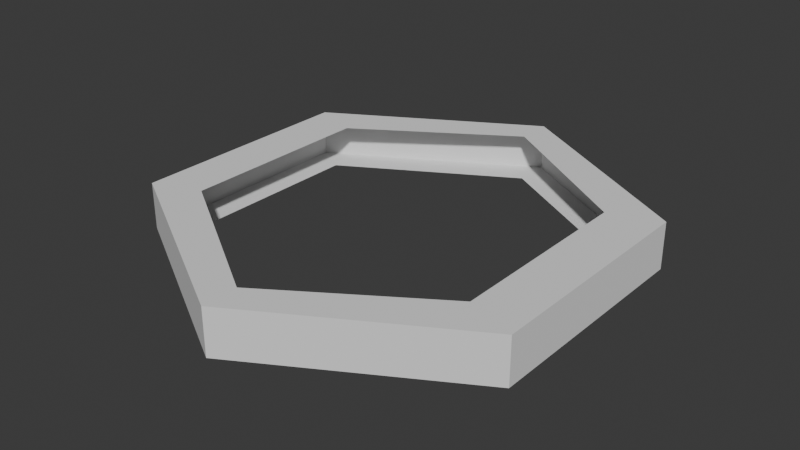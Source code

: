 # Source: hex_holo_mesh.blend  (saved by Blender 4.4.32; exported with 4.5.12 LTS)
import bpy
from mathutils import Matrix  # noqa: F401  (used for matrix-valued properties, if any)

bpy.ops.wm.read_factory_settings(use_empty=True)
scene = bpy.context.scene
scene.name = 'Scene'

# ---- collections
col_collection = bpy.data.collections.new('Collection'); scene.collection.children.link(col_collection)

# ---- world
world_world = bpy.data.worlds.new('World'); scene.world = world_world
world_world.use_nodes = True; world_world.node_tree.nodes.clear()
_N = world_world.node_tree.nodes; _L = world_world.node_tree.links
n0 = _N.new('ShaderNodeOutputWorld'); n0.name = 'World Output'; n0.location = (300, 300)
n1 = _N.new('ShaderNodeBackground'); n1.name = 'Background'; n1.location = (10, 300)
n1.inputs[0].default_value = (0.05088, 0.05088, 0.05088, 1.0)
_L.new(n1.outputs[0], n0.inputs[0])
n0.is_active_output = True
world_world.color = (0.05088, 0.05088, 0.05088)
world_world.sun_shadow_jitter_overblur = 0.0

# ---- meshes
me_cylinder = bpy.data.meshes.new('Cylinder')
me_cylinder.from_pydata([(0.01633, 7.273, -1.72), (0.01633, 7.273, 5.96e-08), (6.315, 3.637, -1.72), (5.597, 3.637, 5.96e-08), (6.315, -3.637, -1.72), (5.597, -3.637, 5.96e-08), (0.01633, -7.273, -1.72), (0.01633, -7.273, 5.96e-08), (-6.283, -3.637, -1.72), (-5.662, -3.637, 5.96e-08), (-6.283, 3.637, -1.72), (-5.662, 3.637, 5.96e-08), (0.01633, 8.6, -1.72), (7.464, 4.3, -1.72), (7.464, 4.3, 5.96e-08), (0.01633, 8.6, 5.96e-08), (7.464, -4.3, -1.72), (7.464, -4.3, 5.96e-08), (0.01633, -8.6, -1.72), (0.01633, -8.6, 5.96e-08), (-7.431, -4.3, -1.72), (-7.431, -4.3, 5.96e-08), (-7.431, 4.3, -1.72), (-7.431, 4.3, 5.96e-08)], [], [(12, 15, 14, 13), (13, 14, 17, 16), (16, 17, 19, 18), (18, 19, 21, 20), (20, 21, 23, 22), (22, 23, 15, 12), (2, 0, 12, 13), (1, 3, 14, 15), (4, 2, 13, 16), (3, 5, 17, 14), (6, 4, 16, 18), (5, 7, 19, 17), (8, 6, 18, 20), (7, 9, 21, 19), (10, 8, 20, 22), (9, 11, 23, 21), (0, 10, 22, 12), (11, 1, 15, 23)])
_uv = me_cylinder.uv_layers.new(name='UVMap')
_uv.uv.foreach_set('vector', [1.0, 0.5, 1.0, 1.0, 0.8333, 1.0, 0.8333, 0.5, 0.8333, 0.5, 0.8333, 1.0, 0.6667, 1.0, 0.6667, 0.5, 0.6667, 0.5, 0.6667, 1.0, 0.5, 1.0, 0.5, 0.5, 0.5, 0.5, 0.5, 1.0, 0.3333, 1.0, 0.3333, 0.5, 0.3333, 0.5, 0.3333, 1.0, 0.1667, 1.0, 0.1667, 0.5, 0.1667, 0.5, 0.1667, 1.0, -8.941e-08, 1.0, -8.941e-08, 0.5, 0.9258, 0.3515, 0.75, 0.453, 0.75, 0.49, 0.9578, 0.37, 0.25, 0.453, 0.4258, 0.3515, 0.4578, 0.37, 0.25, 0.49, 0.9258, 0.1485, 0.9258, 0.3515, 0.9578, 0.37, 0.9578, 0.13, 0.4258, 0.3515, 0.4258, 0.1485, 0.4578, 0.13, 0.4578, 0.37, 0.75, 0.04703, 0.9258, 0.1485, 0.9578, 0.13, 0.75, 0.01, 0.4258, 0.1485, 0.25, 0.04703, 0.25, 0.01, 0.4578, 0.13, 0.5742, 0.1485, 0.75, 0.04703, 0.75, 0.01, 0.5422, 0.13, 0.25, 0.04703, 0.07422, 0.1485, 0.04215, 0.13, 0.25, 0.01, 0.5742, 0.3515, 0.5742, 0.1485, 0.5422, 0.13, 0.5422, 0.37, 0.07422, 0.1485, 0.07422, 0.3515, 0.04215, 0.37, 0.04215, 0.13, 0.75, 0.453, 0.5742, 0.3515, 0.5422, 0.37, 0.75, 0.49, 0.07422, 0.3515, 0.25, 0.453, 0.25, 0.49, 0.04215, 0.37])
me_cylinder.update()

# ---- objects
ob_cylinder = bpy.data.objects.new('Cylinder', me_cylinder)

# ---- transforms, parenting, visibility, modifiers, constraints
ob_cylinder.location = (0.0, 0.0, 0.0)

# ---- collection membership
col_collection.objects.link(ob_cylinder)

# ---- scene / render settings (as saved in the file)
scene.frame_start = 1; scene.frame_end = 250; scene.frame_set(1)
scene.render.engine = 'BLENDER_EEVEE_NEXT'
bpy.context.view_layer.update()

# ---- added for rendering (the .blend has no active camera and no usable light): camera, sun
cam_auto = bpy.data.cameras.new('AutoCamera')
cam_auto.lens = 50.0
cam_auto.sensor_width = 36.0
cam_auto.clip_end = 1000.0
ob_auto_camera = bpy.data.objects.new('AutoCamera', cam_auto)
scene.collection.objects.link(ob_auto_camera)
ob_auto_camera.location = (21.1285, -25.3346, 16.0297)
ob_auto_camera.rotation_euler = (1.09748, -7.21219e-08, 0.694738)
scene.camera = ob_auto_camera
light_auto_sun = bpy.data.lights.new('AutoSun', 'SUN')
light_auto_sun.energy = 3.0
light_auto_sun.angle = 0.0523599
ob_auto_sun = bpy.data.objects.new('AutoSun', light_auto_sun)
scene.collection.objects.link(ob_auto_sun)
ob_auto_sun.rotation_euler = (0.872665, 0.174533, 0.523599)
bpy.context.view_layer.update()
